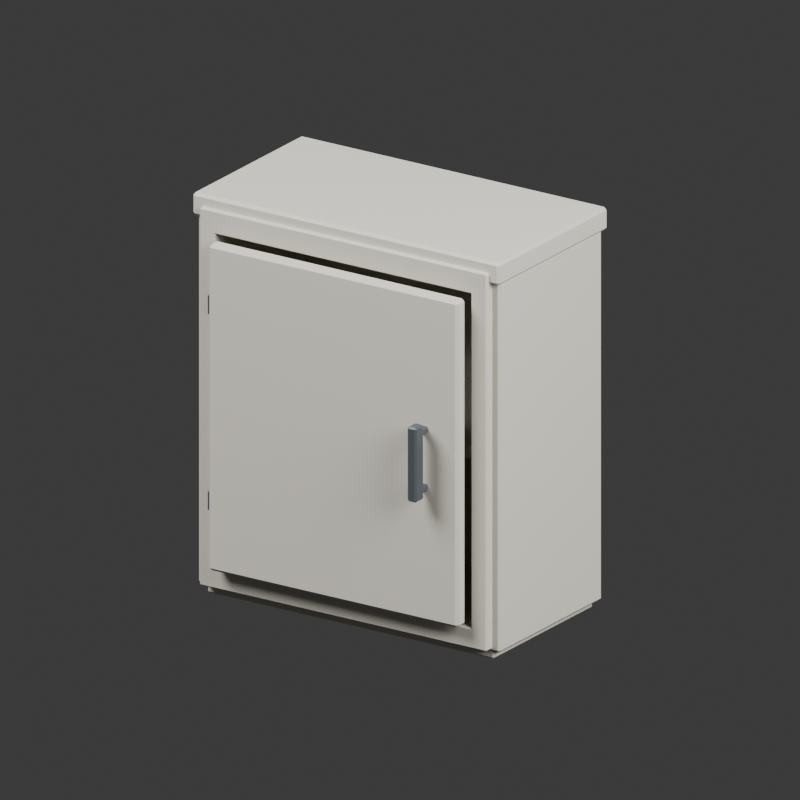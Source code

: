 # Source: source.blend  (saved by Blender 4.3.34; exported with 4.5.12 LTS)
import bpy
from mathutils import Matrix  # noqa: F401  (used for matrix-valued properties, if any)

bpy.ops.wm.read_factory_settings(use_empty=True)
scene = bpy.context.scene
scene.name = 'Scene'

# ---- collections
col_collection = bpy.data.collections.new('Collection'); scene.collection.children.link(col_collection)

# ---- materials (node trees are filled in below, after node groups)
mat_primary_gray = bpy.data.materials.new('Primary gray')
mat_primary_gray.diffuse_color = (0.64, 0.61, 0.53, 1.0)
mat_handle_gray = bpy.data.materials.new('Handle gray')
mat_handle_gray.diffuse_color = (0.07, 0.08, 0.09, 1.0)

# ---- material node trees
mat_primary_gray.use_nodes = True; mat_primary_gray.node_tree.nodes.clear()
_N = mat_primary_gray.node_tree.nodes; _L = mat_primary_gray.node_tree.links
n0 = _N.new('ShaderNodeBsdfPrincipled'); n0.name = 'Principled BSDF'; n0.location = (10, 300)
n0.inputs[0].default_value = (0.64, 0.61, 0.53, 1.0)
n0.inputs[2].default_value = 0.78
n1 = _N.new('ShaderNodeOutputMaterial'); n1.name = 'Material Output'; n1.location = (300, 300)
_L.new(n0.outputs[0], n1.inputs[0])
n1.is_active_output = True
mat_handle_gray.use_nodes = True; mat_handle_gray.node_tree.nodes.clear()
_N = mat_handle_gray.node_tree.nodes; _L = mat_handle_gray.node_tree.links
n0 = _N.new('ShaderNodeBsdfPrincipled'); n0.name = 'Principled BSDF'; n0.location = (10, 300)
n0.inputs[0].default_value = (0.07, 0.08, 0.09, 1.0)
n0.inputs[2].default_value = 0.45
n1 = _N.new('ShaderNodeOutputMaterial'); n1.name = 'Material Output'; n1.location = (300, 300)
_L.new(n0.outputs[0], n1.inputs[0])
n1.is_active_output = True

# ---- world
world_world = bpy.data.worlds.new('World'); scene.world = world_world
world_world.use_nodes = True; world_world.node_tree.nodes.clear()
_N = world_world.node_tree.nodes; _L = world_world.node_tree.links
n0 = _N.new('ShaderNodeOutputWorld'); n0.name = 'World Output'; n0.location = (300, 300)
n1 = _N.new('ShaderNodeBackground'); n1.name = 'Background'; n1.location = (10, 300)
n1.inputs[0].default_value = (0.05088, 0.05088, 0.05088, 1.0)
_L.new(n1.outputs[0], n0.inputs[0])
n0.is_active_output = True
world_world.color = (0.3, 0.3, 0.3)
world_world.sun_shadow_jitter_overblur = 0.0

# ---- cameras
cam_camera_001 = bpy.data.cameras.new('Camera.001')
cam_camera_001.type = 'ORTHO'
cam_camera_001.ortho_scale = 1.3

# ---- lights
light_area = bpy.data.lights.new('Area', 'AREA')
light_area.energy = 700.0
light_area.shape = 'DISK'
light_area.size = 4.0
light_area.size_y = 1.0
light_area_001 = bpy.data.lights.new('Area.001', 'AREA')
light_area_001.energy = 350.0
light_area_001.shape = 'DISK'
light_area_001.size = 3.0
light_area_001.size_y = 1.0

# ---- meshes
me_continuous_frame = bpy.data.meshes.new('Continuous frame')
me_continuous_frame.from_pydata([(-0.28, -0.1655, 0.06), (-0.278, -0.1675, 0.06), (-0.25, -0.1655, 0.062), (-0.252, -0.1675, 0.058), (-0.248, -0.1655, 0.06), (-0.25, -0.1655, 0.638), (-0.248, -0.1655, 0.64), (-0.252, -0.1675, 0.642), (-0.278, -0.1675, 0.64), (-0.28, -0.1655, 0.64), (-0.28, -0.1345, 0.64), (-0.278, -0.1325, 0.64), (-0.25, -0.1345, 0.638), (-0.252, -0.1325, 0.642), (-0.248, -0.1345, 0.64), (-0.25, -0.1345, 0.062), (-0.248, -0.1345, 0.06), (-0.252, -0.1325, 0.058), (-0.278, -0.1325, 0.06), (-0.28, -0.1345, 0.06), (0.248, -0.1655, 0.64), (0.25, -0.1655, 0.638), (0.252, -0.1675, 0.642), (0.25, -0.1675, 0.678), (0.25, -0.1655, 0.68), (-0.25, -0.1655, 0.68), (-0.25, -0.1675, 0.678), (-0.25, -0.1325, 0.678), (-0.25, -0.1345, 0.68), (0.25, -0.1345, 0.68), (0.25, -0.1325, 0.678), (0.248, -0.1345, 0.64), (0.252, -0.1325, 0.642), (0.25, -0.1345, 0.638), (0.25, -0.1655, 0.062), (0.248, -0.1655, 0.06), (0.252, -0.1675, 0.058), (0.278, -0.1675, 0.06), (0.28, -0.1655, 0.06), (0.28, -0.1655, 0.64), (0.278, -0.1675, 0.64), (0.278, -0.1325, 0.64), (0.28, -0.1345, 0.64), (0.28, -0.1345, 0.06), (0.278, -0.1325, 0.06), (0.25, -0.1345, 0.062), (0.252, -0.1325, 0.058), (0.248, -0.1345, 0.06), (-0.28, -0.1655, 0.027), (-0.278, -0.1655, 0.025), (-0.278, -0.1675, 0.027), (-0.25, -0.1655, 0.025), (-0.25, -0.1675, 0.027), (-0.25, -0.1325, 0.027), (-0.25, -0.1345, 0.025), (-0.28, -0.1345, 0.027), (-0.278, -0.1325, 0.027), (-0.278, -0.1345, 0.025), (0.25, -0.1675, 0.027), (0.25, -0.1655, 0.025), (0.278, -0.1655, 0.025), (0.28, -0.1655, 0.027), (0.278, -0.1675, 0.027), (0.28, -0.1345, 0.027), (0.278, -0.1345, 0.025), (0.278, -0.1325, 0.027), (0.25, -0.1345, 0.025), (0.25, -0.1325, 0.027), (-0.28, -0.1655, 0.678), (-0.278, -0.1675, 0.678), (-0.278, -0.1655, 0.68), (-0.28, -0.1345, 0.678), (-0.278, -0.1345, 0.68), (-0.278, -0.1325, 0.678), (0.28, -0.1655, 0.678), (0.278, -0.1655, 0.68), (0.278, -0.1675, 0.678), (0.278, -0.1345, 0.68), (0.28, -0.1345, 0.678), (0.278, -0.1325, 0.678)], [], [(48, 0, 19, 55), (73, 27, 13, 11), (1, 3, 7, 8), (52, 58, 36, 3), (20, 6, 14, 31), (18, 17, 53, 56), (9, 68, 71, 10), (24, 75, 77, 29), (25, 24, 29, 28), (58, 62, 37, 36), (36, 37, 40, 22), (38, 61, 63, 43), (5, 2, 15, 12), (17, 46, 67, 53), (50, 52, 3, 1), (59, 51, 54, 66), (39, 38, 43, 42), (51, 49, 57, 54), (74, 39, 42, 78), (7, 22, 23, 26), (27, 30, 32, 13), (11, 13, 17, 18), (30, 79, 41, 32), (34, 21, 33, 45), (32, 41, 44, 46), (46, 44, 65, 67), (70, 25, 28, 72), (4, 35, 47, 16), (22, 40, 76, 23), (60, 59, 66, 64), (8, 7, 26, 69), (2, 3, 4), (5, 6, 7), (12, 13, 14), (15, 16, 17), (20, 21, 22), (31, 32, 33), (34, 35, 36), (45, 46, 47), (48, 49, 50), (55, 56, 57), (60, 61, 62), (63, 64, 65), (68, 69, 70), (71, 72, 73), (74, 75, 76), (77, 78, 79), (1, 8, 9, 0), (2, 5, 7, 3), (11, 18, 19, 10), (12, 15, 17, 13), (5, 12, 14, 6), (4, 16, 15, 2), (6, 20, 22, 7), (24, 25, 26, 23), (28, 29, 30, 27), (13, 32, 31, 14), (20, 31, 33, 21), (21, 34, 36, 22), (38, 39, 40, 37), (32, 46, 45, 33), (42, 43, 44, 41), (34, 45, 47, 35), (0, 48, 50, 1), (49, 51, 52, 50), (18, 56, 55, 19), (54, 57, 56, 53), (48, 55, 57, 49), (59, 60, 62, 58), (37, 62, 61, 38), (43, 63, 65, 44), (64, 66, 67, 65), (60, 64, 63, 61), (8, 69, 68, 9), (25, 70, 69, 26), (10, 71, 73, 11), (27, 73, 72, 28), (70, 72, 71, 68), (39, 74, 76, 40), (23, 76, 75, 24), (29, 77, 79, 30), (41, 79, 78, 42), (74, 78, 77, 75), (51, 59, 58, 52), (3, 36, 35, 4), (16, 47, 46, 17), (53, 67, 66, 54), (0, 9, 10, 19)])
me_continuous_frame.materials.append(mat_primary_gray)
me_continuous_frame.update()
me_cube_001 = bpy.data.meshes.new('Cube.001')
me_cube_001.from_pydata([(-0.0135, -0.146, -0.33), (-0.0135, -0.15, -0.326), (-0.0175, -0.146, -0.326), (-0.0135, -0.15, 0.326), (-0.0135, -0.146, 0.33), (-0.0175, -0.146, 0.326), (-0.0135, 0.146, -0.33), (-0.0175, 0.146, -0.326), (-0.0135, 0.15, -0.326), (-0.0135, 0.146, 0.33), (-0.0135, 0.15, 0.326), (-0.0175, 0.146, 0.326), (0.0135, -0.146, -0.33), (0.0175, -0.146, -0.326), (0.0135, -0.15, -0.326), (0.0135, -0.146, 0.33), (0.0135, -0.15, 0.326), (0.0175, -0.146, 0.326), (0.0135, 0.146, -0.33), (0.0135, 0.15, -0.326), (0.0175, 0.146, -0.326), (0.0135, 0.146, 0.33), (0.0175, 0.146, 0.326), (0.0135, 0.15, 0.326)], [], [(14, 16, 3, 1), (20, 22, 17, 13), (21, 9, 4, 15), (2, 5, 11, 7), (8, 10, 23, 19), (0, 1, 2), (3, 4, 5), (6, 7, 8), (9, 10, 11), (12, 13, 14), (15, 16, 17), (18, 19, 20), (21, 22, 23), (6, 0, 2, 7), (1, 3, 5, 2), (4, 9, 11, 5), (10, 8, 7, 11), (18, 6, 8, 19), (9, 21, 23, 10), (22, 20, 19, 23), (12, 18, 20, 13), (21, 15, 17, 22), (16, 14, 13, 17), (0, 12, 14, 1), (15, 4, 3, 16), (6, 18, 12, 0)])
_uv = me_cube_001.uv_layers.new(name='UVMap')
_uv.uv.foreach_set('vector', [0.3765, 0.7786, 0.6235, 0.7786, 0.6235, 0.9714, 0.3765, 0.9714, 0.3765, 0.5033, 0.6235, 0.5033, 0.6235, 0.7467, 0.3765, 0.7467, 0.6536, 0.5033, 0.8464, 0.5033, 0.8464, 0.7467, 0.6536, 0.7467, 0.3765, 0.003333, 0.6235, 0.003333, 0.6235, 0.2467, 0.3765, 0.2467, 0.3765, 0.2786, 0.6235, 0.2786, 0.6235, 0.4714, 0.3765, 0.4714, 0.1536, 0.7467, 0.1536, 0.75, 0.125, 0.7467, 0.6235, 0.9714, 0.625, 0.9714, 0.6235, 1.0, 0.1536, 0.5033, 0.125, 0.5033, 0.1536, 0.5, 0.625, 0.2786, 0.6235, 0.2786, 0.6235, 0.25, 0.3464, 0.7467, 0.375, 0.7467, 0.3464, 0.75, 0.625, 0.7786, 0.6235, 0.7786, 0.6235, 0.75, 0.3464, 0.5033, 0.3464, 0.5, 0.375, 0.5033, 0.625, 0.5033, 0.6235, 0.5033, 0.6235, 0.5, 0.1536, 0.5033, 0.1536, 0.7467, 0.125, 0.7467, 0.125, 0.5033, 0.3765, 0.0, 0.6235, 0.0, 0.6235, 0.003333, 0.3765, 0.003333, 0.625, 0.003333, 0.625, 0.2467, 0.6235, 0.2467, 0.6235, 0.003333, 0.6235, 0.2786, 0.3765, 0.2786, 0.3765, 0.2467, 0.6235, 0.2467, 0.3464, 0.5033, 0.1536, 0.5033, 0.1536, 0.5, 0.3464, 0.5, 0.625, 0.2786, 0.625, 0.4714, 0.6235, 0.4714, 0.6235, 0.2786, 0.6235, 0.5033, 0.3765, 0.5033, 0.3765, 0.4714, 0.6235, 0.4714, 0.3464, 0.7467, 0.3464, 0.5033, 0.3765, 0.5033, 0.3765, 0.7467, 0.6536, 0.5033, 0.6536, 0.7467, 0.6235, 0.7467, 0.6235, 0.5033, 0.6235, 0.7786, 0.3765, 0.7786, 0.3765, 0.7467, 0.6235, 0.7467, 0.1536, 0.7467, 0.3464, 0.7467, 0.3464, 0.75, 0.1536, 0.75, 0.625, 0.7786, 0.625, 0.9714, 0.6235, 0.9714, 0.6235, 0.7786, 0.1536, 0.5033, 0.3464, 0.5033, 0.3464, 0.7467, 0.1536, 0.7467])
me_cube_001.materials.append(mat_primary_gray)
me_cube_001.update()
me_cube_002 = bpy.data.meshes.new('Cube.002')
me_cube_002.from_pydata([(-0.0135, -0.146, -0.33), (-0.0135, -0.15, -0.326), (-0.0175, -0.146, -0.326), (-0.0135, -0.15, 0.326), (-0.0135, -0.146, 0.33), (-0.0175, -0.146, 0.326), (-0.0135, 0.146, -0.33), (-0.0175, 0.146, -0.326), (-0.0135, 0.15, -0.326), (-0.0135, 0.146, 0.33), (-0.0135, 0.15, 0.326), (-0.0175, 0.146, 0.326), (0.0135, -0.146, -0.33), (0.0175, -0.146, -0.326), (0.0135, -0.15, -0.326), (0.0135, -0.146, 0.33), (0.0135, -0.15, 0.326), (0.0175, -0.146, 0.326), (0.0135, 0.146, -0.33), (0.0135, 0.15, -0.326), (0.0175, 0.146, -0.326), (0.0135, 0.146, 0.33), (0.0175, 0.146, 0.326), (0.0135, 0.15, 0.326)], [], [(14, 16, 3, 1), (20, 22, 17, 13), (21, 9, 4, 15), (2, 5, 11, 7), (8, 10, 23, 19), (0, 1, 2), (3, 4, 5), (6, 7, 8), (9, 10, 11), (12, 13, 14), (15, 16, 17), (18, 19, 20), (21, 22, 23), (6, 0, 2, 7), (1, 3, 5, 2), (4, 9, 11, 5), (10, 8, 7, 11), (18, 6, 8, 19), (9, 21, 23, 10), (22, 20, 19, 23), (12, 18, 20, 13), (21, 15, 17, 22), (16, 14, 13, 17), (0, 12, 14, 1), (15, 4, 3, 16), (6, 18, 12, 0)])
_uv = me_cube_002.uv_layers.new(name='UVMap')
_uv.uv.foreach_set('vector', [0.3765, 0.7786, 0.6235, 0.7786, 0.6235, 0.9714, 0.3765, 0.9714, 0.3765, 0.5033, 0.6235, 0.5033, 0.6235, 0.7467, 0.3765, 0.7467, 0.6536, 0.5033, 0.8464, 0.5033, 0.8464, 0.7467, 0.6536, 0.7467, 0.3765, 0.003333, 0.6235, 0.003333, 0.6235, 0.2467, 0.3765, 0.2467, 0.3765, 0.2786, 0.6235, 0.2786, 0.6235, 0.4714, 0.3765, 0.4714, 0.1536, 0.7467, 0.1536, 0.75, 0.125, 0.7467, 0.6235, 0.9714, 0.625, 0.9714, 0.6235, 1.0, 0.1536, 0.5033, 0.125, 0.5033, 0.1536, 0.5, 0.625, 0.2786, 0.6235, 0.2786, 0.6235, 0.25, 0.3464, 0.7467, 0.375, 0.7467, 0.3464, 0.75, 0.625, 0.7786, 0.6235, 0.7786, 0.6235, 0.75, 0.3464, 0.5033, 0.3464, 0.5, 0.375, 0.5033, 0.625, 0.5033, 0.6235, 0.5033, 0.6235, 0.5, 0.1536, 0.5033, 0.1536, 0.7467, 0.125, 0.7467, 0.125, 0.5033, 0.3765, 0.0, 0.6235, 0.0, 0.6235, 0.003333, 0.3765, 0.003333, 0.625, 0.003333, 0.625, 0.2467, 0.6235, 0.2467, 0.6235, 0.003333, 0.6235, 0.2786, 0.3765, 0.2786, 0.3765, 0.2467, 0.6235, 0.2467, 0.3464, 0.5033, 0.1536, 0.5033, 0.1536, 0.5, 0.3464, 0.5, 0.625, 0.2786, 0.625, 0.4714, 0.6235, 0.4714, 0.6235, 0.2786, 0.6235, 0.5033, 0.3765, 0.5033, 0.3765, 0.4714, 0.6235, 0.4714, 0.3464, 0.7467, 0.3464, 0.5033, 0.3765, 0.5033, 0.3765, 0.7467, 0.6536, 0.5033, 0.6536, 0.7467, 0.6235, 0.7467, 0.6235, 0.5033, 0.6235, 0.7786, 0.3765, 0.7786, 0.3765, 0.7467, 0.6235, 0.7467, 0.1536, 0.7467, 0.3464, 0.7467, 0.3464, 0.75, 0.1536, 0.75, 0.625, 0.7786, 0.625, 0.9714, 0.6235, 0.9714, 0.6235, 0.7786, 0.1536, 0.5033, 0.3464, 0.5033, 0.3464, 0.7467, 0.1536, 0.7467])
me_cube_002.materials.append(mat_primary_gray)
me_cube_002.update()
me_cube_003 = bpy.data.meshes.new('Cube.003')
me_cube_003.from_pydata([(-0.277, -0.012, -0.325), (-0.277, -0.015, -0.322), (-0.28, -0.012, -0.322), (-0.277, -0.015, 0.322), (-0.277, -0.012, 0.325), (-0.28, -0.012, 0.322), (-0.277, 0.012, -0.325), (-0.28, 0.012, -0.322), (-0.277, 0.015, -0.322), (-0.277, 0.012, 0.325), (-0.277, 0.015, 0.322), (-0.28, 0.012, 0.322), (0.277, -0.012, -0.325), (0.28, -0.012, -0.322), (0.277, -0.015, -0.322), (0.277, -0.012, 0.325), (0.277, -0.015, 0.322), (0.28, -0.012, 0.322), (0.277, 0.012, -0.325), (0.277, 0.015, -0.322), (0.28, 0.012, -0.322), (0.277, 0.012, 0.325), (0.28, 0.012, 0.322), (0.277, 0.015, 0.322)], [], [(14, 16, 3, 1), (20, 22, 17, 13), (21, 9, 4, 15), (2, 5, 11, 7), (8, 10, 23, 19), (0, 1, 2), (3, 4, 5), (6, 7, 8), (9, 10, 11), (12, 13, 14), (15, 16, 17), (18, 19, 20), (21, 22, 23), (6, 0, 2, 7), (1, 3, 5, 2), (4, 9, 11, 5), (10, 8, 7, 11), (18, 6, 8, 19), (9, 21, 23, 10), (22, 20, 19, 23), (12, 18, 20, 13), (21, 15, 17, 22), (16, 14, 13, 17), (0, 12, 14, 1), (15, 4, 3, 16), (6, 18, 12, 0)])
_uv = me_cube_003.uv_layers.new(name='UVMap')
_uv.uv.foreach_set('vector', [0.3762, 0.7513, 0.6238, 0.7513, 0.6238, 0.9987, 0.3762, 0.9987, 0.3762, 0.525, 0.6238, 0.525, 0.6238, 0.725, 0.3762, 0.725, 0.6263, 0.525, 0.8737, 0.525, 0.8737, 0.725, 0.6263, 0.725, 0.3762, 0.025, 0.6238, 0.025, 0.6238, 0.225, 0.3762, 0.225, 0.3762, 0.2513, 0.6238, 0.2513, 0.6238, 0.4987, 0.3762, 0.4987, 0.1263, 0.725, 0.1263, 0.75, 0.125, 0.725, 0.6238, 0.9987, 0.625, 0.9987, 0.6238, 1.0, 0.1263, 0.525, 0.125, 0.525, 0.1263, 0.5, 0.625, 0.2513, 0.6238, 0.2513, 0.6238, 0.25, 0.3737, 0.725, 0.375, 0.725, 0.3737, 0.75, 0.625, 0.7513, 0.6238, 0.7513, 0.6238, 0.75, 0.3737, 0.525, 0.3737, 0.5, 0.375, 0.525, 0.625, 0.525, 0.6238, 0.525, 0.6238, 0.5, 0.1263, 0.525, 0.1263, 0.725, 0.125, 0.725, 0.125, 0.525, 0.3762, 0.0, 0.6238, 0.0, 0.6238, 0.025, 0.3762, 0.025, 0.625, 0.025, 0.625, 0.225, 0.6238, 0.225, 0.6238, 0.025, 0.6238, 0.2513, 0.3762, 0.2513, 0.3762, 0.225, 0.6238, 0.225, 0.3737, 0.525, 0.1263, 0.525, 0.1263, 0.5, 0.3737, 0.5, 0.625, 0.2513, 0.625, 0.4987, 0.6238, 0.4987, 0.6238, 0.2513, 0.6238, 0.525, 0.3762, 0.525, 0.3762, 0.4987, 0.6238, 0.4987, 0.3737, 0.725, 0.3737, 0.525, 0.3762, 0.525, 0.3762, 0.725, 0.6263, 0.525, 0.6263, 0.725, 0.6238, 0.725, 0.6238, 0.525, 0.6238, 0.7513, 0.3762, 0.7513, 0.3762, 0.725, 0.6238, 0.725, 0.1263, 0.725, 0.3737, 0.725, 0.3737, 0.75, 0.1263, 0.75, 0.625, 0.7513, 0.625, 0.9987, 0.6238, 0.9987, 0.6238, 0.7513, 0.1263, 0.525, 0.3737, 0.525, 0.3737, 0.725, 0.1263, 0.725])
me_cube_003.materials.append(mat_primary_gray)
me_cube_003.update()
me_cube_004 = bpy.data.meshes.new('Cube.004')
me_cube_004.from_pydata([(-0.295, -0.155, -0.02), (-0.295, -0.16, -0.015), (-0.3, -0.155, -0.015), (-0.295, -0.16, 0.015), (-0.295, -0.155, 0.02), (-0.3, -0.155, 0.015), (-0.295, 0.155, -0.02), (-0.3, 0.155, -0.015), (-0.295, 0.16, -0.015), (-0.295, 0.155, 0.02), (-0.295, 0.16, 0.015), (-0.3, 0.155, 0.015), (0.295, -0.155, -0.02), (0.3, -0.155, -0.015), (0.295, -0.16, -0.015), (0.295, -0.155, 0.02), (0.295, -0.16, 0.015), (0.3, -0.155, 0.015), (0.295, 0.155, -0.02), (0.295, 0.16, -0.015), (0.3, 0.155, -0.015), (0.295, 0.155, 0.02), (0.3, 0.155, 0.015), (0.295, 0.16, 0.015)], [], [(14, 16, 3, 1), (20, 22, 17, 13), (21, 9, 4, 15), (2, 5, 11, 7), (8, 10, 23, 19), (0, 1, 2), (3, 4, 5), (6, 7, 8), (9, 10, 11), (12, 13, 14), (15, 16, 17), (18, 19, 20), (21, 22, 23), (6, 0, 2, 7), (1, 3, 5, 2), (4, 9, 11, 5), (10, 8, 7, 11), (18, 6, 8, 19), (9, 21, 23, 10), (22, 20, 19, 23), (12, 18, 20, 13), (21, 15, 17, 22), (16, 14, 13, 17), (0, 12, 14, 1), (15, 4, 3, 16), (6, 18, 12, 0)])
_uv = me_cube_004.uv_layers.new(name='UVMap')
_uv.uv.foreach_set('vector', [0.4062, 0.7521, 0.5938, 0.7521, 0.5938, 0.9979, 0.4062, 0.9979, 0.4062, 0.5039, 0.5938, 0.5039, 0.5938, 0.7461, 0.4062, 0.7461, 0.6271, 0.5039, 0.8729, 0.5039, 0.8729, 0.7461, 0.6271, 0.7461, 0.4062, 0.003906, 0.5938, 0.003906, 0.5938, 0.2461, 0.4062, 0.2461, 0.4062, 0.2521, 0.5938, 0.2521, 0.5938, 0.4979, 0.4062, 0.4979, 0.1271, 0.7461, 0.1271, 0.75, 0.125, 0.7461, 0.5938, 0.9979, 0.625, 0.9979, 0.5938, 1.0, 0.1271, 0.5039, 0.125, 0.5039, 0.1271, 0.5, 0.625, 0.2521, 0.5938, 0.2521, 0.5938, 0.25, 0.3729, 0.7461, 0.375, 0.7461, 0.3729, 0.75, 0.625, 0.7521, 0.5938, 0.7521, 0.5938, 0.75, 0.3729, 0.5039, 0.3729, 0.5, 0.375, 0.5039, 0.625, 0.5039, 0.5938, 0.5039, 0.5938, 0.5, 0.1271, 0.5039, 0.1271, 0.7461, 0.125, 0.7461, 0.125, 0.5039, 0.4062, 0.0, 0.5938, 0.0, 0.5938, 0.003906, 0.4062, 0.003906, 0.625, 0.003906, 0.625, 0.2461, 0.5938, 0.2461, 0.5938, 0.003906, 0.5938, 0.2521, 0.4062, 0.2521, 0.4062, 0.2461, 0.5938, 0.2461, 0.3729, 0.5039, 0.1271, 0.5039, 0.1271, 0.5, 0.3729, 0.5, 0.625, 0.2521, 0.625, 0.4979, 0.5938, 0.4979, 0.5938, 0.2521, 0.5938, 0.5039, 0.4062, 0.5039, 0.4062, 0.4979, 0.5938, 0.4979, 0.3729, 0.7461, 0.3729, 0.5039, 0.4062, 0.5039, 0.4062, 0.7461, 0.6271, 0.5039, 0.6271, 0.7461, 0.5938, 0.7461, 0.5938, 0.5039, 0.5938, 0.7521, 0.4062, 0.7521, 0.4062, 0.7461, 0.5938, 0.7461, 0.1271, 0.7461, 0.3729, 0.7461, 0.3729, 0.75, 0.1271, 0.75, 0.625, 0.7521, 0.625, 0.9979, 0.5938, 0.9979, 0.5938, 0.7521, 0.1271, 0.5039, 0.3729, 0.5039, 0.3729, 0.7461, 0.1271, 0.7461])
me_cube_004.materials.append(mat_primary_gray)
me_cube_004.update()
me_cube_005 = bpy.data.meshes.new('Cube.005')
me_cube_005.from_pydata([(-0.277, -0.142, -0.02), (-0.277, -0.145, -0.017), (-0.28, -0.142, -0.017), (-0.277, -0.145, 0.017), (-0.277, -0.142, 0.02), (-0.28, -0.142, 0.017), (-0.277, 0.142, -0.02), (-0.28, 0.142, -0.017), (-0.277, 0.145, -0.017), (-0.277, 0.142, 0.02), (-0.277, 0.145, 0.017), (-0.28, 0.142, 0.017), (0.277, -0.142, -0.02), (0.28, -0.142, -0.017), (0.277, -0.145, -0.017), (0.277, -0.142, 0.02), (0.277, -0.145, 0.017), (0.28, -0.142, 0.017), (0.277, 0.142, -0.02), (0.277, 0.145, -0.017), (0.28, 0.142, -0.017), (0.277, 0.142, 0.02), (0.28, 0.142, 0.017), (0.277, 0.145, 0.017)], [], [(14, 16, 3, 1), (20, 22, 17, 13), (21, 9, 4, 15), (2, 5, 11, 7), (8, 10, 23, 19), (0, 1, 2), (3, 4, 5), (6, 7, 8), (9, 10, 11), (12, 13, 14), (15, 16, 17), (18, 19, 20), (21, 22, 23), (6, 0, 2, 7), (1, 3, 5, 2), (4, 9, 11, 5), (10, 8, 7, 11), (18, 6, 8, 19), (9, 21, 23, 10), (22, 20, 19, 23), (12, 18, 20, 13), (21, 15, 17, 22), (16, 14, 13, 17), (0, 12, 14, 1), (15, 4, 3, 16), (6, 18, 12, 0)])
_uv = me_cube_005.uv_layers.new(name='UVMap')
_uv.uv.foreach_set('vector', [0.3938, 0.7513, 0.6062, 0.7513, 0.6062, 0.9987, 0.3938, 0.9987, 0.3937, 0.5026, 0.6062, 0.5026, 0.6062, 0.7474, 0.3937, 0.7474, 0.6263, 0.5026, 0.8737, 0.5026, 0.8737, 0.7474, 0.6263, 0.7474, 0.3937, 0.002586, 0.6062, 0.002586, 0.6062, 0.2474, 0.3937, 0.2474, 0.3938, 0.2513, 0.6062, 0.2513, 0.6062, 0.4987, 0.3938, 0.4987, 0.1263, 0.7474, 0.1263, 0.75, 0.125, 0.7474, 0.6062, 0.9987, 0.625, 0.9987, 0.6062, 1.0, 0.1263, 0.5026, 0.125, 0.5026, 0.1263, 0.5, 0.625, 0.2513, 0.6062, 0.2513, 0.6062, 0.25, 0.3737, 0.7474, 0.375, 0.7474, 0.3737, 0.75, 0.625, 0.7513, 0.6062, 0.7513, 0.6062, 0.75, 0.3737, 0.5026, 0.3737, 0.5, 0.375, 0.5026, 0.625, 0.5026, 0.6062, 0.5026, 0.6062, 0.5, 0.1263, 0.5026, 0.1263, 0.7474, 0.125, 0.7474, 0.125, 0.5026, 0.3937, 0.0, 0.6063, 0.0, 0.6062, 0.002586, 0.3937, 0.002586, 0.625, 0.002586, 0.625, 0.2474, 0.6062, 0.2474, 0.6062, 0.002586, 0.6062, 0.2513, 0.3938, 0.2513, 0.3937, 0.2474, 0.6062, 0.2474, 0.3737, 0.5026, 0.1263, 0.5026, 0.1263, 0.5, 0.3737, 0.5, 0.625, 0.2513, 0.625, 0.4987, 0.6062, 0.4987, 0.6062, 0.2513, 0.6062, 0.5026, 0.3937, 0.5026, 0.3938, 0.4987, 0.6062, 0.4987, 0.3737, 0.7474, 0.3737, 0.5026, 0.3937, 0.5026, 0.3937, 0.7474, 0.6263, 0.5026, 0.6263, 0.7474, 0.6062, 0.7474, 0.6062, 0.5026, 0.6062, 0.7513, 0.3938, 0.7513, 0.3937, 0.7474, 0.6062, 0.7474, 0.1263, 0.7474, 0.3737, 0.7474, 0.3737, 0.75, 0.1263, 0.75, 0.625, 0.7513, 0.625, 0.9987, 0.6062, 0.9987, 0.6062, 0.7513, 0.1263, 0.5026, 0.3737, 0.5026, 0.3737, 0.7474, 0.1263, 0.7474])
me_cube_005.materials.append(mat_primary_gray)
me_cube_005.update()
me_cube_006 = bpy.data.meshes.new('Cube.006')
me_cube_006.from_pydata([(-0.277, -0.132, -0.0125), (-0.277, -0.135, -0.0095), (-0.28, -0.132, -0.0095), (-0.277, -0.135, 0.0095), (-0.277, -0.132, 0.0125), (-0.28, -0.132, 0.0095), (-0.277, 0.132, -0.0125), (-0.28, 0.132, -0.0095), (-0.277, 0.135, -0.0095), (-0.277, 0.132, 0.0125), (-0.277, 0.135, 0.0095), (-0.28, 0.132, 0.0095), (0.277, -0.132, -0.0125), (0.28, -0.132, -0.0095), (0.277, -0.135, -0.0095), (0.277, -0.132, 0.0125), (0.277, -0.135, 0.0095), (0.28, -0.132, 0.0095), (0.277, 0.132, -0.0125), (0.277, 0.135, -0.0095), (0.28, 0.132, -0.0095), (0.277, 0.132, 0.0125), (0.28, 0.132, 0.0095), (0.277, 0.135, 0.0095)], [], [(14, 16, 3, 1), (20, 22, 17, 13), (21, 9, 4, 15), (2, 5, 11, 7), (8, 10, 23, 19), (0, 1, 2), (3, 4, 5), (6, 7, 8), (9, 10, 11), (12, 13, 14), (15, 16, 17), (18, 19, 20), (21, 22, 23), (6, 0, 2, 7), (1, 3, 5, 2), (4, 9, 11, 5), (10, 8, 7, 11), (18, 6, 8, 19), (9, 21, 23, 10), (22, 20, 19, 23), (12, 18, 20, 13), (21, 15, 17, 22), (16, 14, 13, 17), (0, 12, 14, 1), (15, 4, 3, 16), (6, 18, 12, 0)])
_uv = me_cube_006.uv_layers.new(name='UVMap')
_uv.uv.foreach_set('vector', [0.405, 0.7513, 0.595, 0.7513, 0.595, 0.9987, 0.405, 0.9987, 0.405, 0.5028, 0.595, 0.5028, 0.595, 0.7472, 0.405, 0.7472, 0.6263, 0.5028, 0.8737, 0.5028, 0.8737, 0.7472, 0.6263, 0.7472, 0.405, 0.002778, 0.595, 0.002778, 0.595, 0.2472, 0.405, 0.2472, 0.405, 0.2513, 0.595, 0.2513, 0.595, 0.4987, 0.405, 0.4987, 0.1263, 0.7472, 0.1263, 0.75, 0.125, 0.7472, 0.595, 0.9987, 0.625, 0.9987, 0.595, 1.0, 0.1263, 0.5028, 0.125, 0.5028, 0.1263, 0.5, 0.625, 0.2513, 0.595, 0.2513, 0.595, 0.25, 0.3737, 0.7472, 0.375, 0.7472, 0.3737, 0.75, 0.625, 0.7513, 0.595, 0.7513, 0.595, 0.75, 0.3737, 0.5028, 0.3737, 0.5, 0.375, 0.5028, 0.625, 0.5028, 0.595, 0.5028, 0.595, 0.5, 0.1263, 0.5028, 0.1263, 0.7472, 0.125, 0.7472, 0.125, 0.5028, 0.405, 0.0, 0.595, 0.0, 0.595, 0.002778, 0.405, 0.002778, 0.625, 0.002778, 0.625, 0.2472, 0.595, 0.2472, 0.595, 0.002778, 0.595, 0.2513, 0.405, 0.2513, 0.405, 0.2472, 0.595, 0.2472, 0.3737, 0.5028, 0.1263, 0.5028, 0.1263, 0.5, 0.3737, 0.5, 0.625, 0.2513, 0.625, 0.4987, 0.595, 0.4987, 0.595, 0.2513, 0.595, 0.5028, 0.405, 0.5028, 0.405, 0.4987, 0.595, 0.4987, 0.3737, 0.7472, 0.3737, 0.5028, 0.405, 0.5028, 0.405, 0.7472, 0.6263, 0.5028, 0.6263, 0.7472, 0.595, 0.7472, 0.595, 0.5028, 0.595, 0.7513, 0.405, 0.7513, 0.405, 0.7472, 0.595, 0.7472, 0.1263, 0.7472, 0.3737, 0.7472, 0.3737, 0.75, 0.1263, 0.75, 0.625, 0.7513, 0.625, 0.9987, 0.595, 0.9987, 0.595, 0.7513, 0.1263, 0.5028, 0.3737, 0.5028, 0.3737, 0.7472, 0.1263, 0.7472])
me_cube_006.materials.append(mat_primary_gray)
me_cube_006.update()
me_cube_007 = bpy.data.meshes.new('Cube.007')
me_cube_007.from_pydata([(-0.248, -0.013, -0.0225), (-0.248, -0.015, -0.0205), (-0.25, -0.013, -0.0205), (-0.248, -0.015, 0.0205), (-0.248, -0.013, 0.0225), (-0.25, -0.013, 0.0205), (-0.248, 0.013, -0.0225), (-0.25, 0.013, -0.0205), (-0.248, 0.015, -0.0205), (-0.248, 0.013, 0.0225), (-0.248, 0.015, 0.0205), (-0.25, 0.013, 0.0205), (0.248, -0.013, -0.0225), (0.25, -0.013, -0.0205), (0.248, -0.015, -0.0205), (0.248, -0.013, 0.0225), (0.248, -0.015, 0.0205), (0.25, -0.013, 0.0205), (0.248, 0.013, -0.0225), (0.248, 0.015, -0.0205), (0.25, 0.013, -0.0205), (0.248, 0.013, 0.0225), (0.25, 0.013, 0.0205), (0.248, 0.015, 0.0205)], [], [(14, 16, 3, 1), (20, 22, 17, 13), (21, 9, 4, 15), (2, 5, 11, 7), (8, 10, 23, 19), (0, 1, 2), (3, 4, 5), (6, 7, 8), (9, 10, 11), (12, 13, 14), (15, 16, 17), (18, 19, 20), (21, 22, 23), (6, 0, 2, 7), (1, 3, 5, 2), (4, 9, 11, 5), (10, 8, 7, 11), (18, 6, 8, 19), (9, 21, 23, 10), (22, 20, 19, 23), (12, 18, 20, 13), (21, 15, 17, 22), (16, 14, 13, 17), (0, 12, 14, 1), (15, 4, 3, 16), (6, 18, 12, 0)])
_uv = me_cube_007.uv_layers.new(name='UVMap')
_uv.uv.foreach_set('vector', [0.3861, 0.751, 0.6139, 0.751, 0.6139, 0.999, 0.3861, 0.999, 0.3861, 0.5167, 0.6139, 0.5167, 0.6139, 0.7333, 0.3861, 0.7333, 0.626, 0.5167, 0.874, 0.5167, 0.874, 0.7333, 0.626, 0.7333, 0.3861, 0.01667, 0.6139, 0.01667, 0.6139, 0.2333, 0.3861, 0.2333, 0.3861, 0.251, 0.6139, 0.251, 0.6139, 0.499, 0.3861, 0.499, 0.126, 0.7333, 0.126, 0.75, 0.125, 0.7333, 0.6139, 0.999, 0.625, 0.999, 0.6139, 1.0, 0.126, 0.5167, 0.125, 0.5167, 0.126, 0.5, 0.625, 0.251, 0.6139, 0.251, 0.6139, 0.25, 0.374, 0.7333, 0.375, 0.7333, 0.374, 0.75, 0.625, 0.751, 0.6139, 0.751, 0.6139, 0.75, 0.374, 0.5167, 0.374, 0.5, 0.375, 0.5167, 0.625, 0.5167, 0.6139, 0.5167, 0.6139, 0.5, 0.126, 0.5167, 0.126, 0.7333, 0.125, 0.7333, 0.125, 0.5167, 0.3861, 0.0, 0.6139, 0.0, 0.6139, 0.01667, 0.3861, 0.01667, 0.625, 0.01667, 0.625, 0.2333, 0.6139, 0.2333, 0.6139, 0.01667, 0.6139, 0.251, 0.3861, 0.251, 0.3861, 0.2333, 0.6139, 0.2333, 0.374, 0.5167, 0.126, 0.5167, 0.126, 0.5, 0.374, 0.5, 0.625, 0.251, 0.625, 0.499, 0.6139, 0.499, 0.6139, 0.251, 0.6139, 0.5167, 0.3861, 0.5167, 0.3861, 0.499, 0.6139, 0.499, 0.374, 0.7333, 0.374, 0.5167, 0.3861, 0.5167, 0.3861, 0.7333, 0.626, 0.5167, 0.626, 0.7333, 0.6139, 0.7333, 0.6139, 0.5167, 0.6139, 0.751, 0.3861, 0.751, 0.3861, 0.7333, 0.6139, 0.7333, 0.126, 0.7333, 0.374, 0.7333, 0.374, 0.75, 0.126, 0.75, 0.625, 0.751, 0.625, 0.999, 0.6139, 0.999, 0.6139, 0.751, 0.126, 0.5167, 0.374, 0.5167, 0.374, 0.7333, 0.126, 0.7333])
me_cube_007.materials.append(mat_primary_gray)
me_cube_007.update()
me_cube_008 = bpy.data.meshes.new('Cube.008')
me_cube_008.from_pydata([(-0.248, -0.013, -0.0225), (-0.248, -0.015, -0.0205), (-0.25, -0.013, -0.0205), (-0.248, -0.015, 0.0205), (-0.248, -0.013, 0.0225), (-0.25, -0.013, 0.0205), (-0.248, 0.013, -0.0225), (-0.25, 0.013, -0.0205), (-0.248, 0.015, -0.0205), (-0.248, 0.013, 0.0225), (-0.248, 0.015, 0.0205), (-0.25, 0.013, 0.0205), (0.248, -0.013, -0.0225), (0.25, -0.013, -0.0205), (0.248, -0.015, -0.0205), (0.248, -0.013, 0.0225), (0.248, -0.015, 0.0205), (0.25, -0.013, 0.0205), (0.248, 0.013, -0.0225), (0.248, 0.015, -0.0205), (0.25, 0.013, -0.0205), (0.248, 0.013, 0.0225), (0.25, 0.013, 0.0205), (0.248, 0.015, 0.0205)], [], [(14, 16, 3, 1), (20, 22, 17, 13), (21, 9, 4, 15), (2, 5, 11, 7), (8, 10, 23, 19), (0, 1, 2), (3, 4, 5), (6, 7, 8), (9, 10, 11), (12, 13, 14), (15, 16, 17), (18, 19, 20), (21, 22, 23), (6, 0, 2, 7), (1, 3, 5, 2), (4, 9, 11, 5), (10, 8, 7, 11), (18, 6, 8, 19), (9, 21, 23, 10), (22, 20, 19, 23), (12, 18, 20, 13), (21, 15, 17, 22), (16, 14, 13, 17), (0, 12, 14, 1), (15, 4, 3, 16), (6, 18, 12, 0)])
_uv = me_cube_008.uv_layers.new(name='UVMap')
_uv.uv.foreach_set('vector', [0.3861, 0.751, 0.6139, 0.751, 0.6139, 0.999, 0.3861, 0.999, 0.3861, 0.5167, 0.6139, 0.5167, 0.6139, 0.7333, 0.3861, 0.7333, 0.626, 0.5167, 0.874, 0.5167, 0.874, 0.7333, 0.626, 0.7333, 0.3861, 0.01667, 0.6139, 0.01667, 0.6139, 0.2333, 0.3861, 0.2333, 0.3861, 0.251, 0.6139, 0.251, 0.6139, 0.499, 0.3861, 0.499, 0.126, 0.7333, 0.126, 0.75, 0.125, 0.7333, 0.6139, 0.999, 0.625, 0.999, 0.6139, 1.0, 0.126, 0.5167, 0.125, 0.5167, 0.126, 0.5, 0.625, 0.251, 0.6139, 0.251, 0.6139, 0.25, 0.374, 0.7333, 0.375, 0.7333, 0.374, 0.75, 0.625, 0.751, 0.6139, 0.751, 0.6139, 0.75, 0.374, 0.5167, 0.374, 0.5, 0.375, 0.5167, 0.625, 0.5167, 0.6139, 0.5167, 0.6139, 0.5, 0.126, 0.5167, 0.126, 0.7333, 0.125, 0.7333, 0.125, 0.5167, 0.3861, 0.0, 0.6139, 0.0, 0.6139, 0.01667, 0.3861, 0.01667, 0.625, 0.01667, 0.625, 0.2333, 0.6139, 0.2333, 0.6139, 0.01667, 0.6139, 0.251, 0.3861, 0.251, 0.3861, 0.2333, 0.6139, 0.2333, 0.374, 0.5167, 0.126, 0.5167, 0.126, 0.5, 0.374, 0.5, 0.625, 0.251, 0.625, 0.499, 0.6139, 0.499, 0.6139, 0.251, 0.6139, 0.5167, 0.3861, 0.5167, 0.3861, 0.499, 0.6139, 0.499, 0.374, 0.7333, 0.374, 0.5167, 0.3861, 0.5167, 0.3861, 0.7333, 0.626, 0.5167, 0.626, 0.7333, 0.6139, 0.7333, 0.6139, 0.5167, 0.6139, 0.751, 0.3861, 0.751, 0.3861, 0.7333, 0.6139, 0.7333, 0.126, 0.7333, 0.374, 0.7333, 0.374, 0.75, 0.126, 0.75, 0.625, 0.751, 0.625, 0.999, 0.6139, 0.999, 0.6139, 0.751, 0.126, 0.5167, 0.374, 0.5167, 0.374, 0.7333, 0.126, 0.7333])
me_cube_008.materials.append(mat_primary_gray)
me_cube_008.update()
me_cube_009 = bpy.data.meshes.new('Cube.009')
me_cube_009.from_pydata([(-0.239, -0.0075, -0.283), (-0.239, -0.0125, -0.278), (-0.244, -0.0075, -0.278), (-0.239, -0.0125, 0.278), (-0.239, -0.0075, 0.283), (-0.244, -0.0075, 0.278), (-0.239, 0.0075, -0.283), (-0.244, 0.0075, -0.278), (-0.239, 0.0125, -0.278), (-0.239, 0.0075, 0.283), (-0.239, 0.0125, 0.278), (-0.244, 0.0075, 0.278), (0.239, -0.0075, -0.283), (0.244, -0.0075, -0.278), (0.239, -0.0125, -0.278), (0.239, -0.0075, 0.283), (0.239, -0.0125, 0.278), (0.244, -0.0075, 0.278), (0.239, 0.0075, -0.283), (0.239, 0.0125, -0.278), (0.244, 0.0075, -0.278), (0.239, 0.0075, 0.283), (0.244, 0.0075, 0.278), (0.239, 0.0125, 0.278)], [], [(14, 16, 3, 1), (20, 22, 17, 13), (21, 9, 4, 15), (2, 5, 11, 7), (8, 10, 23, 19), (0, 1, 2), (3, 4, 5), (6, 7, 8), (9, 10, 11), (12, 13, 14), (15, 16, 17), (18, 19, 20), (21, 22, 23), (6, 0, 2, 7), (1, 3, 5, 2), (4, 9, 11, 5), (10, 8, 7, 11), (18, 6, 8, 19), (9, 21, 23, 10), (22, 20, 19, 23), (12, 18, 20, 13), (21, 15, 17, 22), (16, 14, 13, 17), (0, 12, 14, 1), (15, 4, 3, 16), (6, 18, 12, 0)])
_uv = me_cube_009.uv_layers.new(name='UVMap')
_uv.uv.foreach_set('vector', [0.3772, 0.7526, 0.6228, 0.7526, 0.6228, 0.9974, 0.3772, 0.9974, 0.3772, 0.55, 0.6228, 0.55, 0.6228, 0.7, 0.3772, 0.7, 0.6276, 0.55, 0.8724, 0.55, 0.8724, 0.7, 0.6276, 0.7, 0.3772, 0.05, 0.6228, 0.05, 0.6228, 0.2, 0.3772, 0.2, 0.3772, 0.2526, 0.6228, 0.2526, 0.6228, 0.4974, 0.3772, 0.4974, 0.1276, 0.7, 0.1276, 0.75, 0.125, 0.7, 0.6228, 0.9974, 0.625, 0.9974, 0.6228, 1.0, 0.1276, 0.55, 0.125, 0.55, 0.1276, 0.5, 0.625, 0.2526, 0.6228, 0.2526, 0.6228, 0.25, 0.3724, 0.7, 0.375, 0.7, 0.3724, 0.75, 0.625, 0.7526, 0.6228, 0.7526, 0.6228, 0.75, 0.3724, 0.55, 0.3724, 0.5, 0.375, 0.55, 0.625, 0.55, 0.6228, 0.55, 0.6228, 0.5, 0.1276, 0.55, 0.1276, 0.7, 0.125, 0.7, 0.125, 0.55, 0.3772, 0.0, 0.6228, 0.0, 0.6228, 0.05, 0.3772, 0.05, 0.625, 0.05, 0.625, 0.2, 0.6228, 0.2, 0.6228, 0.05, 0.6228, 0.2526, 0.3772, 0.2526, 0.3772, 0.2, 0.6228, 0.2, 0.3724, 0.55, 0.1276, 0.55, 0.1276, 0.5, 0.3724, 0.5, 0.625, 0.2526, 0.625, 0.4974, 0.6228, 0.4974, 0.6228, 0.2526, 0.6228, 0.55, 0.3772, 0.55, 0.3772, 0.4974, 0.6228, 0.4974, 0.3724, 0.7, 0.3724, 0.55, 0.3772, 0.55, 0.3772, 0.7, 0.6276, 0.55, 0.6276, 0.7, 0.6228, 0.7, 0.6228, 0.55, 0.6228, 0.7526, 0.3772, 0.7526, 0.3772, 0.7, 0.6228, 0.7, 0.1276, 0.7, 0.3724, 0.7, 0.3724, 0.75, 0.1276, 0.75, 0.625, 0.7526, 0.625, 0.9974, 0.6228, 0.9974, 0.6228, 0.7526, 0.1276, 0.55, 0.3724, 0.55, 0.3724, 0.7, 0.1276, 0.7])
me_cube_009.materials.append(mat_primary_gray)
me_cube_009.update()
me_cube_010 = bpy.data.meshes.new('Cube.010')
me_cube_010.from_pydata([(-0.0105, -0.011, -0.0175), (-0.0105, -0.013, -0.0155), (-0.0125, -0.011, -0.0155), (-0.0105, -0.013, 0.0155), (-0.0105, -0.011, 0.0175), (-0.0125, -0.011, 0.0155), (-0.0105, 0.011, -0.0175), (-0.0125, 0.011, -0.0155), (-0.0105, 0.013, -0.0155), (-0.0105, 0.011, 0.0175), (-0.0105, 0.013, 0.0155), (-0.0125, 0.011, 0.0155), (0.0105, -0.011, -0.0175), (0.0125, -0.011, -0.0155), (0.0105, -0.013, -0.0155), (0.0105, -0.011, 0.0175), (0.0105, -0.013, 0.0155), (0.0125, -0.011, 0.0155), (0.0105, 0.011, -0.0175), (0.0105, 0.013, -0.0155), (0.0125, 0.011, -0.0155), (0.0105, 0.011, 0.0175), (0.0125, 0.011, 0.0155), (0.0105, 0.013, 0.0155)], [], [(14, 16, 3, 1), (20, 22, 17, 13), (21, 9, 4, 15), (2, 5, 11, 7), (8, 10, 23, 19), (0, 1, 2), (3, 4, 5), (6, 7, 8), (9, 10, 11), (12, 13, 14), (15, 16, 17), (18, 19, 20), (21, 22, 23), (6, 0, 2, 7), (1, 3, 5, 2), (4, 9, 11, 5), (10, 8, 7, 11), (18, 6, 8, 19), (9, 21, 23, 10), (22, 20, 19, 23), (12, 18, 20, 13), (21, 15, 17, 22), (16, 14, 13, 17), (0, 12, 14, 1), (15, 4, 3, 16), (6, 18, 12, 0)])
_uv = me_cube_010.uv_layers.new(name='UVMap')
_uv.uv.foreach_set('vector', [0.3893, 0.77, 0.6107, 0.77, 0.6107, 0.98, 0.3893, 0.98, 0.3893, 0.5192, 0.6107, 0.5192, 0.6107, 0.7308, 0.3893, 0.7308, 0.645, 0.5192, 0.855, 0.5192, 0.855, 0.7308, 0.645, 0.7308, 0.3893, 0.01923, 0.6107, 0.01923, 0.6107, 0.2308, 0.3893, 0.2308, 0.3893, 0.27, 0.6107, 0.27, 0.6107, 0.48, 0.3893, 0.48, 0.145, 0.7308, 0.145, 0.75, 0.125, 0.7308, 0.6107, 0.98, 0.625, 0.98, 0.6107, 1.0, 0.145, 0.5192, 0.125, 0.5192, 0.145, 0.5, 0.625, 0.27, 0.6107, 0.27, 0.6107, 0.25, 0.355, 0.7308, 0.375, 0.7308, 0.355, 0.75, 0.625, 0.77, 0.6107, 0.77, 0.6107, 0.75, 0.355, 0.5192, 0.355, 0.5, 0.375, 0.5192, 0.625, 0.5192, 0.6107, 0.5192, 0.6107, 0.5, 0.145, 0.5192, 0.145, 0.7308, 0.125, 0.7308, 0.125, 0.5192, 0.3893, 0.0, 0.6107, 0.0, 0.6107, 0.01923, 0.3893, 0.01923, 0.625, 0.01923, 0.625, 0.2308, 0.6107, 0.2308, 0.6107, 0.01923, 0.6107, 0.27, 0.3893, 0.27, 0.3893, 0.2308, 0.6107, 0.2308, 0.355, 0.5192, 0.145, 0.5192, 0.145, 0.5, 0.355, 0.5, 0.625, 0.27, 0.625, 0.48, 0.6107, 0.48, 0.6107, 0.27, 0.6107, 0.5192, 0.3893, 0.5192, 0.3893, 0.48, 0.6107, 0.48, 0.355, 0.7308, 0.355, 0.5192, 0.3893, 0.5192, 0.3893, 0.7308, 0.645, 0.5192, 0.645, 0.7308, 0.6107, 0.7308, 0.6107, 0.5192, 0.6107, 0.77, 0.3893, 0.77, 0.3893, 0.7308, 0.6107, 0.7308, 0.145, 0.7308, 0.355, 0.7308, 0.355, 0.75, 0.145, 0.75, 0.625, 0.77, 0.625, 0.98, 0.6107, 0.98, 0.6107, 0.77, 0.145, 0.5192, 0.355, 0.5192, 0.355, 0.7308, 0.145, 0.7308])
me_cube_010.materials.append(mat_handle_gray)
me_cube_010.update()
me_cube_011 = bpy.data.meshes.new('Cube.011')
me_cube_011.from_pydata([(-0.0105, -0.011, -0.0175), (-0.0105, -0.013, -0.0155), (-0.0125, -0.011, -0.0155), (-0.0105, -0.013, 0.0155), (-0.0105, -0.011, 0.0175), (-0.0125, -0.011, 0.0155), (-0.0105, 0.011, -0.0175), (-0.0125, 0.011, -0.0155), (-0.0105, 0.013, -0.0155), (-0.0105, 0.011, 0.0175), (-0.0105, 0.013, 0.0155), (-0.0125, 0.011, 0.0155), (0.0105, -0.011, -0.0175), (0.0125, -0.011, -0.0155), (0.0105, -0.013, -0.0155), (0.0105, -0.011, 0.0175), (0.0105, -0.013, 0.0155), (0.0125, -0.011, 0.0155), (0.0105, 0.011, -0.0175), (0.0105, 0.013, -0.0155), (0.0125, 0.011, -0.0155), (0.0105, 0.011, 0.0175), (0.0125, 0.011, 0.0155), (0.0105, 0.013, 0.0155)], [], [(14, 16, 3, 1), (20, 22, 17, 13), (21, 9, 4, 15), (2, 5, 11, 7), (8, 10, 23, 19), (0, 1, 2), (3, 4, 5), (6, 7, 8), (9, 10, 11), (12, 13, 14), (15, 16, 17), (18, 19, 20), (21, 22, 23), (6, 0, 2, 7), (1, 3, 5, 2), (4, 9, 11, 5), (10, 8, 7, 11), (18, 6, 8, 19), (9, 21, 23, 10), (22, 20, 19, 23), (12, 18, 20, 13), (21, 15, 17, 22), (16, 14, 13, 17), (0, 12, 14, 1), (15, 4, 3, 16), (6, 18, 12, 0)])
_uv = me_cube_011.uv_layers.new(name='UVMap')
_uv.uv.foreach_set('vector', [0.3893, 0.77, 0.6107, 0.77, 0.6107, 0.98, 0.3893, 0.98, 0.3893, 0.5192, 0.6107, 0.5192, 0.6107, 0.7308, 0.3893, 0.7308, 0.645, 0.5192, 0.855, 0.5192, 0.855, 0.7308, 0.645, 0.7308, 0.3893, 0.01923, 0.6107, 0.01923, 0.6107, 0.2308, 0.3893, 0.2308, 0.3893, 0.27, 0.6107, 0.27, 0.6107, 0.48, 0.3893, 0.48, 0.145, 0.7308, 0.145, 0.75, 0.125, 0.7308, 0.6107, 0.98, 0.625, 0.98, 0.6107, 1.0, 0.145, 0.5192, 0.125, 0.5192, 0.145, 0.5, 0.625, 0.27, 0.6107, 0.27, 0.6107, 0.25, 0.355, 0.7308, 0.375, 0.7308, 0.355, 0.75, 0.625, 0.77, 0.6107, 0.77, 0.6107, 0.75, 0.355, 0.5192, 0.355, 0.5, 0.375, 0.5192, 0.625, 0.5192, 0.6107, 0.5192, 0.6107, 0.5, 0.145, 0.5192, 0.145, 0.7308, 0.125, 0.7308, 0.125, 0.5192, 0.3893, 0.0, 0.6107, 0.0, 0.6107, 0.01923, 0.3893, 0.01923, 0.625, 0.01923, 0.625, 0.2308, 0.6107, 0.2308, 0.6107, 0.01923, 0.6107, 0.27, 0.3893, 0.27, 0.3893, 0.2308, 0.6107, 0.2308, 0.355, 0.5192, 0.145, 0.5192, 0.145, 0.5, 0.355, 0.5, 0.625, 0.27, 0.625, 0.48, 0.6107, 0.48, 0.6107, 0.27, 0.6107, 0.5192, 0.3893, 0.5192, 0.3893, 0.48, 0.6107, 0.48, 0.355, 0.7308, 0.355, 0.5192, 0.3893, 0.5192, 0.3893, 0.7308, 0.645, 0.5192, 0.645, 0.7308, 0.6107, 0.7308, 0.6107, 0.5192, 0.6107, 0.77, 0.3893, 0.77, 0.3893, 0.7308, 0.6107, 0.7308, 0.145, 0.7308, 0.355, 0.7308, 0.355, 0.75, 0.145, 0.75, 0.625, 0.77, 0.625, 0.98, 0.6107, 0.98, 0.6107, 0.77, 0.145, 0.5192, 0.355, 0.5192, 0.355, 0.7308, 0.145, 0.7308])
me_cube_011.materials.append(mat_handle_gray)
me_cube_011.update()
me_cube_012 = bpy.data.meshes.new('Cube.012')
me_cube_012.from_pydata([(-0.006, -0.009, -0.065), (-0.006, -0.012, -0.062), (-0.009, -0.009, -0.062), (-0.006, -0.012, 0.062), (-0.006, -0.009, 0.065), (-0.009, -0.009, 0.062), (-0.006, 0.009, -0.065), (-0.009, 0.009, -0.062), (-0.006, 0.012, -0.062), (-0.006, 0.009, 0.065), (-0.006, 0.012, 0.062), (-0.009, 0.009, 0.062), (0.006, -0.009, -0.065), (0.009, -0.009, -0.062), (0.006, -0.012, -0.062), (0.006, -0.009, 0.065), (0.006, -0.012, 0.062), (0.009, -0.009, 0.062), (0.006, 0.009, -0.065), (0.006, 0.012, -0.062), (0.009, 0.009, -0.062), (0.006, 0.009, 0.065), (0.009, 0.009, 0.062), (0.006, 0.012, 0.062)], [], [(14, 16, 3, 1), (20, 22, 17, 13), (21, 9, 4, 15), (2, 5, 11, 7), (8, 10, 23, 19), (0, 1, 2), (3, 4, 5), (6, 7, 8), (9, 10, 11), (12, 13, 14), (15, 16, 17), (18, 19, 20), (21, 22, 23), (6, 0, 2, 7), (1, 3, 5, 2), (4, 9, 11, 5), (10, 8, 7, 11), (18, 6, 8, 19), (9, 21, 23, 10), (22, 20, 19, 23), (12, 18, 20, 13), (21, 15, 17, 22), (16, 14, 13, 17), (0, 12, 14, 1), (15, 4, 3, 16), (6, 18, 12, 0)])
_uv = me_cube_012.uv_layers.new(name='UVMap')
_uv.uv.foreach_set('vector', [0.3808, 0.7917, 0.6192, 0.7917, 0.6192, 0.9583, 0.3808, 0.9583, 0.3808, 0.5312, 0.6192, 0.5312, 0.6192, 0.7188, 0.3808, 0.7188, 0.6667, 0.5313, 0.8333, 0.5312, 0.8333, 0.7188, 0.6667, 0.7188, 0.3808, 0.03125, 0.6192, 0.03125, 0.6192, 0.2188, 0.3808, 0.2188, 0.3808, 0.2917, 0.6192, 0.2917, 0.6192, 0.4583, 0.3808, 0.4583, 0.1667, 0.7188, 0.1667, 0.75, 0.125, 0.7187, 0.6192, 0.9583, 0.625, 0.9583, 0.6192, 1.0, 0.1667, 0.5313, 0.125, 0.5312, 0.1667, 0.5, 0.625, 0.2917, 0.6192, 0.2917, 0.6192, 0.25, 0.3333, 0.7188, 0.375, 0.7188, 0.3333, 0.75, 0.625, 0.7917, 0.6192, 0.7917, 0.6192, 0.75, 0.3333, 0.5312, 0.3333, 0.5, 0.375, 0.5312, 0.625, 0.5312, 0.6192, 0.5312, 0.6192, 0.5, 0.1667, 0.5313, 0.1667, 0.7188, 0.125, 0.7187, 0.125, 0.5312, 0.3808, 0.0, 0.6192, 0.0, 0.6192, 0.03125, 0.3808, 0.03125, 0.625, 0.03125, 0.625, 0.2187, 0.6192, 0.2188, 0.6192, 0.03125, 0.6192, 0.2917, 0.3808, 0.2917, 0.3808, 0.2188, 0.6192, 0.2188, 0.3333, 0.5312, 0.1667, 0.5313, 0.1667, 0.5, 0.3333, 0.5, 0.625, 0.2917, 0.625, 0.4583, 0.6192, 0.4583, 0.6192, 0.2917, 0.6192, 0.5312, 0.3808, 0.5312, 0.3808, 0.4583, 0.6192, 0.4583, 0.3333, 0.7188, 0.3333, 0.5312, 0.3808, 0.5312, 0.3808, 0.7188, 0.6667, 0.5313, 0.6667, 0.7188, 0.6192, 0.7188, 0.6192, 0.5312, 0.6192, 0.7917, 0.3808, 0.7917, 0.3808, 0.7188, 0.6192, 0.7188, 0.1667, 0.7188, 0.3333, 0.7188, 0.3333, 0.75, 0.1667, 0.75, 0.625, 0.7917, 0.625, 0.9583, 0.6192, 0.9583, 0.6192, 0.7917, 0.1667, 0.5313, 0.3333, 0.5312, 0.3333, 0.7188, 0.1667, 0.7188])
me_cube_012.materials.append(mat_handle_gray)
me_cube_012.update()
me_cube_013 = bpy.data.meshes.new('Cube.013')
me_cube_013.from_pydata([(-0.004, -0.0155, -0.006), (-0.004, -0.0175, -0.004), (-0.006, -0.0155, -0.004), (-0.004, -0.0175, 0.004), (-0.004, -0.0155, 0.006), (-0.006, -0.0155, 0.004), (-0.004, 0.0155, -0.006), (-0.006, 0.0155, -0.004), (-0.004, 0.0175, -0.004), (-0.004, 0.0155, 0.006), (-0.004, 0.0175, 0.004), (-0.006, 0.0155, 0.004), (0.004, -0.0155, -0.006), (0.006, -0.0155, -0.004), (0.004, -0.0175, -0.004), (0.004, -0.0155, 0.006), (0.004, -0.0175, 0.004), (0.006, -0.0155, 0.004), (0.004, 0.0155, -0.006), (0.004, 0.0175, -0.004), (0.006, 0.0155, -0.004), (0.004, 0.0155, 0.006), (0.006, 0.0155, 0.004), (0.004, 0.0175, 0.004)], [], [(14, 16, 3, 1), (20, 22, 17, 13), (21, 9, 4, 15), (2, 5, 11, 7), (8, 10, 23, 19), (0, 1, 2), (3, 4, 5), (6, 7, 8), (9, 10, 11), (12, 13, 14), (15, 16, 17), (18, 19, 20), (21, 22, 23), (6, 0, 2, 7), (1, 3, 5, 2), (4, 9, 11, 5), (10, 8, 7, 11), (18, 6, 8, 19), (9, 21, 23, 10), (22, 20, 19, 23), (12, 18, 20, 13), (21, 15, 17, 22), (16, 14, 13, 17), (0, 12, 14, 1), (15, 4, 3, 16), (6, 18, 12, 0)])
_uv = me_cube_013.uv_layers.new(name='UVMap')
_uv.uv.foreach_set('vector', [0.4167, 0.7917, 0.5833, 0.7917, 0.5833, 0.9583, 0.4167, 0.9583, 0.4167, 0.5143, 0.5833, 0.5143, 0.5833, 0.7357, 0.4167, 0.7357, 0.6667, 0.5143, 0.8333, 0.5143, 0.8333, 0.7357, 0.6667, 0.7357, 0.4167, 0.01429, 0.5833, 0.01429, 0.5833, 0.2357, 0.4167, 0.2357, 0.4167, 0.2917, 0.5833, 0.2917, 0.5833, 0.4583, 0.4167, 0.4583, 0.1667, 0.7357, 0.1667, 0.75, 0.125, 0.7357, 0.5833, 0.9583, 0.625, 0.9583, 0.5833, 1.0, 0.1667, 0.5143, 0.125, 0.5143, 0.1667, 0.5, 0.625, 0.2917, 0.5833, 0.2917, 0.5833, 0.25, 0.3333, 0.7357, 0.375, 0.7357, 0.3333, 0.75, 0.625, 0.7917, 0.5833, 0.7917, 0.5833, 0.75, 0.3333, 0.5143, 0.3333, 0.5, 0.375, 0.5143, 0.625, 0.5143, 0.5833, 0.5143, 0.5833, 0.5, 0.1667, 0.5143, 0.1667, 0.7357, 0.125, 0.7357, 0.125, 0.5143, 0.4167, 0.0, 0.5833, 0.0, 0.5833, 0.01429, 0.4167, 0.01429, 0.625, 0.01429, 0.625, 0.2357, 0.5833, 0.2357, 0.5833, 0.01429, 0.5833, 0.2917, 0.4167, 0.2917, 0.4167, 0.2357, 0.5833, 0.2357, 0.3333, 0.5143, 0.1667, 0.5143, 0.1667, 0.5, 0.3333, 0.5, 0.625, 0.2917, 0.625, 0.4583, 0.5833, 0.4583, 0.5833, 0.2917, 0.5833, 0.5143, 0.4167, 0.5143, 0.4167, 0.4583, 0.5833, 0.4583, 0.3333, 0.7357, 0.3333, 0.5143, 0.4167, 0.5143, 0.4167, 0.7357, 0.6667, 0.5143, 0.6667, 0.7357, 0.5833, 0.7357, 0.5833, 0.5143, 0.5833, 0.7917, 0.4167, 0.7917, 0.4167, 0.7357, 0.5833, 0.7357, 0.1667, 0.7357, 0.3333, 0.7357, 0.3333, 0.75, 0.1667, 0.75, 0.625, 0.7917, 0.625, 0.9583, 0.5833, 0.9583, 0.5833, 0.7917, 0.1667, 0.5143, 0.3333, 0.5143, 0.3333, 0.7357, 0.1667, 0.7357])
me_cube_013.materials.append(mat_handle_gray)
me_cube_013.update()
me_cube_014 = bpy.data.meshes.new('Cube.014')
me_cube_014.from_pydata([(-0.004, -0.0155, -0.006), (-0.004, -0.0175, -0.004), (-0.006, -0.0155, -0.004), (-0.004, -0.0175, 0.004), (-0.004, -0.0155, 0.006), (-0.006, -0.0155, 0.004), (-0.004, 0.0155, -0.006), (-0.006, 0.0155, -0.004), (-0.004, 0.0175, -0.004), (-0.004, 0.0155, 0.006), (-0.004, 0.0175, 0.004), (-0.006, 0.0155, 0.004), (0.004, -0.0155, -0.006), (0.006, -0.0155, -0.004), (0.004, -0.0175, -0.004), (0.004, -0.0155, 0.006), (0.004, -0.0175, 0.004), (0.006, -0.0155, 0.004), (0.004, 0.0155, -0.006), (0.004, 0.0175, -0.004), (0.006, 0.0155, -0.004), (0.004, 0.0155, 0.006), (0.006, 0.0155, 0.004), (0.004, 0.0175, 0.004)], [], [(14, 16, 3, 1), (20, 22, 17, 13), (21, 9, 4, 15), (2, 5, 11, 7), (8, 10, 23, 19), (0, 1, 2), (3, 4, 5), (6, 7, 8), (9, 10, 11), (12, 13, 14), (15, 16, 17), (18, 19, 20), (21, 22, 23), (6, 0, 2, 7), (1, 3, 5, 2), (4, 9, 11, 5), (10, 8, 7, 11), (18, 6, 8, 19), (9, 21, 23, 10), (22, 20, 19, 23), (12, 18, 20, 13), (21, 15, 17, 22), (16, 14, 13, 17), (0, 12, 14, 1), (15, 4, 3, 16), (6, 18, 12, 0)])
_uv = me_cube_014.uv_layers.new(name='UVMap')
_uv.uv.foreach_set('vector', [0.4167, 0.7917, 0.5833, 0.7917, 0.5833, 0.9583, 0.4167, 0.9583, 0.4167, 0.5143, 0.5833, 0.5143, 0.5833, 0.7357, 0.4167, 0.7357, 0.6667, 0.5143, 0.8333, 0.5143, 0.8333, 0.7357, 0.6667, 0.7357, 0.4167, 0.01429, 0.5833, 0.01429, 0.5833, 0.2357, 0.4167, 0.2357, 0.4167, 0.2917, 0.5833, 0.2917, 0.5833, 0.4583, 0.4167, 0.4583, 0.1667, 0.7357, 0.1667, 0.75, 0.125, 0.7357, 0.5833, 0.9583, 0.625, 0.9583, 0.5833, 1.0, 0.1667, 0.5143, 0.125, 0.5143, 0.1667, 0.5, 0.625, 0.2917, 0.5833, 0.2917, 0.5833, 0.25, 0.3333, 0.7357, 0.375, 0.7357, 0.3333, 0.75, 0.625, 0.7917, 0.5833, 0.7917, 0.5833, 0.75, 0.3333, 0.5143, 0.3333, 0.5, 0.375, 0.5143, 0.625, 0.5143, 0.5833, 0.5143, 0.5833, 0.5, 0.1667, 0.5143, 0.1667, 0.7357, 0.125, 0.7357, 0.125, 0.5143, 0.4167, 0.0, 0.5833, 0.0, 0.5833, 0.01429, 0.4167, 0.01429, 0.625, 0.01429, 0.625, 0.2357, 0.5833, 0.2357, 0.5833, 0.01429, 0.5833, 0.2917, 0.4167, 0.2917, 0.4167, 0.2357, 0.5833, 0.2357, 0.3333, 0.5143, 0.1667, 0.5143, 0.1667, 0.5, 0.3333, 0.5, 0.625, 0.2917, 0.625, 0.4583, 0.5833, 0.4583, 0.5833, 0.2917, 0.5833, 0.5143, 0.4167, 0.5143, 0.4167, 0.4583, 0.5833, 0.4583, 0.3333, 0.7357, 0.3333, 0.5143, 0.4167, 0.5143, 0.4167, 0.7357, 0.6667, 0.5143, 0.6667, 0.7357, 0.5833, 0.7357, 0.5833, 0.5143, 0.5833, 0.7917, 0.4167, 0.7917, 0.4167, 0.7357, 0.5833, 0.7357, 0.1667, 0.7357, 0.3333, 0.7357, 0.3333, 0.75, 0.1667, 0.75, 0.625, 0.7917, 0.625, 0.9583, 0.5833, 0.9583, 0.5833, 0.7917, 0.1667, 0.5143, 0.3333, 0.5143, 0.3333, 0.7357, 0.1667, 0.7357])
me_cube_014.materials.append(mat_handle_gray)
me_cube_014.update()

# ---- objects
ob_continuous_front_frame = bpy.data.objects.new('Continuous front frame', me_continuous_frame)
ob_wall_cupboard_side = bpy.data.objects.new('Wall cupboard side', me_cube_001)
ob_wall_cupboard_side_001 = bpy.data.objects.new('Wall cupboard side.001', me_cube_002)
ob_wall_cupboard_back = bpy.data.objects.new('Wall cupboard back', me_cube_003)
ob_top_cap = bpy.data.objects.new('Top cap', me_cube_004)
ob_cupboard_bottom = bpy.data.objects.new('Cupboard bottom', me_cube_005)
ob_interior_shelf = bpy.data.objects.new('Interior shelf', me_cube_006)
ob_wall_mounting_cleat = bpy.data.objects.new('Wall mounting cleat', me_cube_007)
ob_wall_mounting_cleat_001 = bpy.data.objects.new('Wall mounting cleat.001', me_cube_008)
ob_fixed_editable_door = bpy.data.objects.new('Fixed editable door', me_cube_009)
ob_fixed_hinge_attachment = bpy.data.objects.new('Fixed hinge attachment', me_cube_010)
ob_fixed_hinge_attachment_001 = bpy.data.objects.new('Fixed hinge attachment.001', me_cube_011)
ob_door_handle = bpy.data.objects.new('Door handle', me_cube_012)
ob_handle_mount = bpy.data.objects.new('Handle mount', me_cube_013)
ob_handle_mount_001 = bpy.data.objects.new('Handle mount.001', me_cube_014)
ob_key = bpy.data.objects.new('Key', light_area)
ob_fill = bpy.data.objects.new('Fill', light_area_001)
ob_camera = bpy.data.objects.new('Camera', cam_camera_001)

# ---- transforms, parenting, visibility, modifiers, constraints
ob_continuous_front_frame.location = (0.0, 0.0, 4.768e-08)
ob_wall_cupboard_side.location = (-0.2775, 0.0, 0.35)
ob_wall_cupboard_side_001.location = (0.2775, 0.0, 0.35)
ob_wall_cupboard_back.location = (0.0, 0.127, 0.35)
ob_top_cap.location = (0.0, 0.0, 0.68)
ob_cupboard_bottom.location = (0.0, 0.0, 0.025)
ob_interior_shelf.location = (0.0, 0.0, 0.35)
ob_wall_mounting_cleat.location = (0.0, 0.15, 0.14)
ob_wall_mounting_cleat_001.location = (0.0, 0.15, 0.56)
ob_fixed_editable_door.location = (0.0, -0.185, 0.35)
ob_fixed_hinge_attachment.location = (-0.245, -0.166, 0.18)
ob_fixed_hinge_attachment_001.location = (-0.245, -0.166, 0.52)
ob_door_handle.location = (0.18, -0.225, 0.35)
ob_handle_mount.location = (0.18, -0.203, 0.3)
ob_handle_mount_001.location = (0.18, -0.203, 0.4)
ob_key.location = (-3.0, -4.0, 6.0)
ob_key.rotation_euler = (0.7244, -1.322e-08, -0.6435)
ob_fill.location = (4.0, -1.0, 3.0)
ob_fill.rotation_euler = (0.9996, 9.568e-08, 1.326)
ob_camera.location = (2.0, -3.0, 1.7)
ob_camera.rotation_euler = (1.213, 2.134e-08, 0.588)

# ---- collection membership
scene.collection.objects.link(ob_continuous_front_frame)
col_collection.objects.link(ob_wall_cupboard_side)
col_collection.objects.link(ob_wall_cupboard_side_001)
col_collection.objects.link(ob_wall_cupboard_back)
col_collection.objects.link(ob_top_cap)
col_collection.objects.link(ob_cupboard_bottom)
col_collection.objects.link(ob_interior_shelf)
col_collection.objects.link(ob_wall_mounting_cleat)
col_collection.objects.link(ob_wall_mounting_cleat_001)
col_collection.objects.link(ob_fixed_editable_door)
col_collection.objects.link(ob_fixed_hinge_attachment)
col_collection.objects.link(ob_fixed_hinge_attachment_001)
col_collection.objects.link(ob_door_handle)
col_collection.objects.link(ob_handle_mount)
col_collection.objects.link(ob_handle_mount_001)
col_collection.objects.link(ob_key)
col_collection.objects.link(ob_fill)
col_collection.objects.link(ob_camera)

# ---- scene / render settings (as saved in the file)
scene.camera = ob_camera
scene.frame_start = 1; scene.frame_end = 250; scene.frame_set(1)
scene.render.engine = 'CYCLES'
scene.render.resolution_x = 512
scene.render.resolution_y = 512
scene.cycles.use_denoising = False
scene.cycles.samples = 128
bpy.context.view_layer.update()
